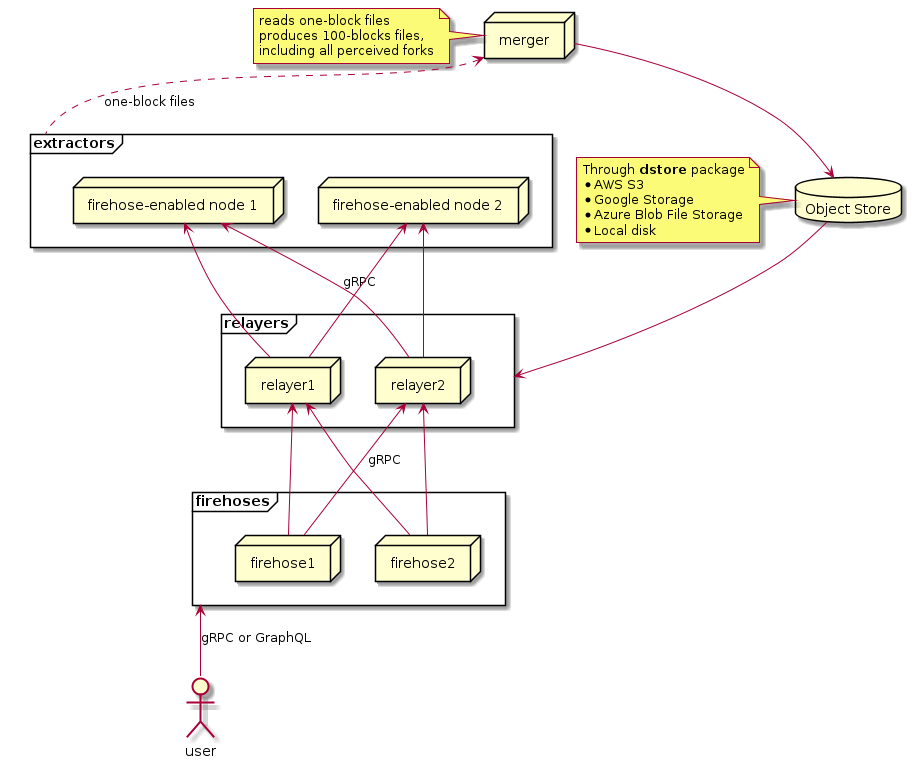

The diagram above was rendered by PlantUML. Its source (embedded in the PNG):
@startuml

frame extractors {
  node "firehose-enabled node 1" as extractor1
  node "firehose-enabled node 2" as extractor2
}

frame relayers {
  node relayer1
  node relayer2
}

node merger
note left of merger
  reads one-block files
  produces 100-blocks files,
  including all perceived forks
end note

frame firehoses {
  node firehose1
  node firehose2
}

extractor1 <-- relayer1
extractor1 <-- relayer2 : gRPC
extractor2 <-- relayer1
extractor2 <-- relayer2

merger <. extractors : one-block files

database "Object Store" as dstore
merger --> dstore
dstore --> relayers
note left of dstore
  Through **dstore** package
  * AWS S3
  * Google Storage
  * Azure Blob File Storage
  * Local disk
end note

relayer1 <-- firehose1
relayer2 <-- firehose1 : gRPC
relayer1 <-- firehose2
relayer2 <-- firehose2


actor user

firehoses <-- user : gRPC or GraphQL

@enduml